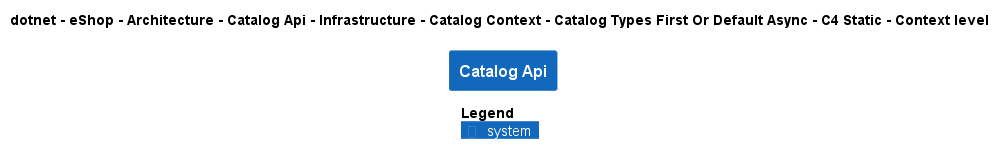

The diagram above was rendered by PlantUML. Its source (embedded in the PNG):
@startuml
!pragma layout smetana
!include ..\..\..\..\..\..\..\..\..\..\..\.c4s\C4_Context.puml

AddElementTag("c4interflow:lifecycle:new", $bgColor=green, $fontColor=#ffffff, $borderColor=green, $shadowing="False")
AddElementTag("c4interflow:lifecycle:changed", $bgColor=orange, $fontColor=#ffffff, $borderColor=orange, $shadowing="False")
AddElementTag("c4interflow:lifecycle:removed", $bgColor=red, $fontColor=#ffffff, $borderColor=red, $shadowing="False")

AddRelTag("c4interflow:lifecycle:new", $textColor=green, $lineColor=green)
AddRelTag("c4interflow:lifecycle:changed", $textColor=orange, $lineColor=orange)
AddRelTag("c4interflow:lifecycle:removed", $textColor=red, $lineColor=red)

SHOW_PERSON_PORTRAIT()
LAYOUT_TOP_DOWN()

skinparam linetype polyline

title dotnet - eShop - Architecture - Catalog Api - Infrastructure - Catalog Context - Catalog Types First Or Default Async - C4 Static - Context level

System(dotnet.eShop.Architecture.SoftwareSystems.CatalogApi, "Catalog Api", "")



SHOW_LEGEND()
@enduml